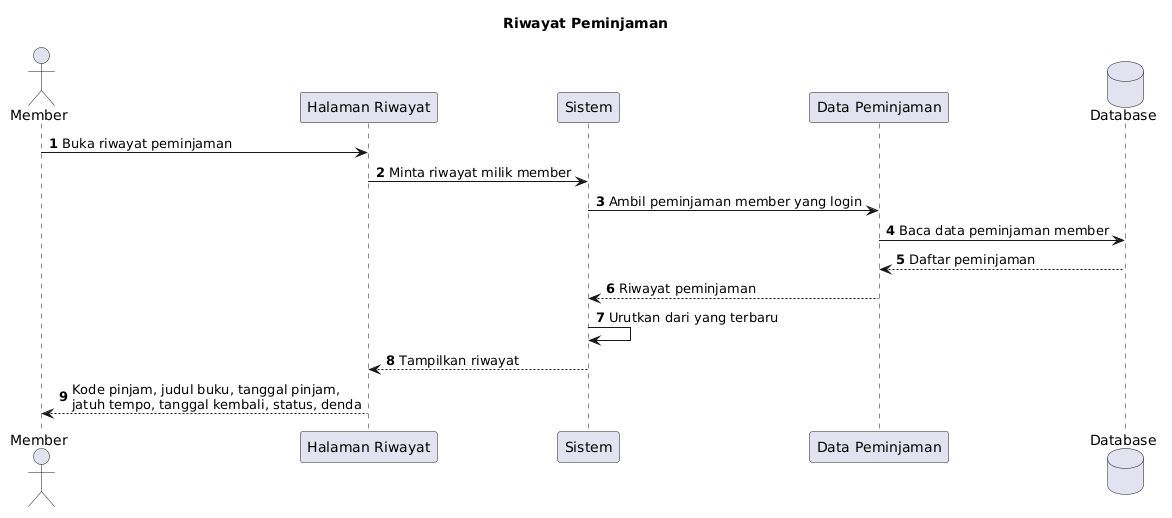

The diagram above was rendered by PlantUML. Its source (embedded in the PNG):
@startuml
title Riwayat Peminjaman
autonumber
actor Member as A
participant "Halaman Riwayat" as H
participant "Sistem" as S
participant "Data Peminjaman" as P
database "Database" as DB

A -> H : Buka riwayat peminjaman
H -> S : Minta riwayat milik member
S -> P : Ambil peminjaman member yang login
P -> DB : Baca data peminjaman member
DB --> P : Daftar peminjaman
P --> S : Riwayat peminjaman
S -> S : Urutkan dari yang terbaru
S --> H : Tampilkan riwayat
H --> A : Kode pinjam, judul buku, tanggal pinjam,\njatuh tempo, tanggal kembali, status, denda
@enduml